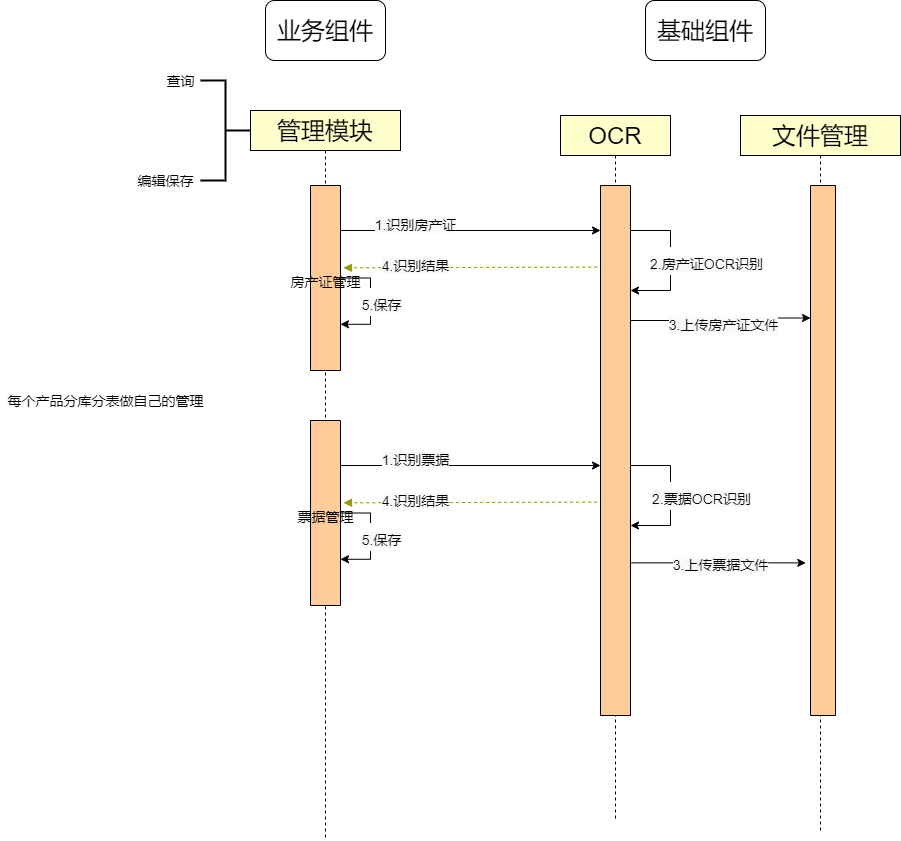

The diagram above was exported from draw.io. Its source (the exported page's mxGraphModel, read from the mxfile embedded in the PNG):
<mxGraphModel dx="2062" dy="1075" grid="1" gridSize="10" guides="1" tooltips="1" connect="1" arrows="1" fold="1" page="1" pageScale="1" pageWidth="827" pageHeight="1169" math="0" shadow="0">
  <root>
    <mxCell id="Miq2dxBWgiEzjtJJ1Hu0-0" />
    <mxCell id="Miq2dxBWgiEzjtJJ1Hu0-1" parent="Miq2dxBWgiEzjtJJ1Hu0-0" />
    <mxCell id="Miq2dxBWgiEzjtJJ1Hu0-2" value="OCR" style="shape=umlLifeline;perimeter=lifelinePerimeter;whiteSpace=wrap;html=1;container=1;collapsible=0;recursiveResize=0;outlineConnect=0;fontSize=24;fillColor=#FFFFCC;" parent="Miq2dxBWgiEzjtJJ1Hu0-1" vertex="1">
      <mxGeometry x="590" y="175" width="110" height="705" as="geometry" />
    </mxCell>
    <mxCell id="Miq2dxBWgiEzjtJJ1Hu0-4" value="" style="html=1;fontSize=24;direction=south;fillColor=#FFCC99;" parent="Miq2dxBWgiEzjtJJ1Hu0-2" vertex="1">
      <mxGeometry x="40" y="70" width="30" height="530" as="geometry" />
    </mxCell>
    <mxCell id="Miq2dxBWgiEzjtJJ1Hu0-5" style="edgeStyle=none;rounded=0;orthogonalLoop=1;jettySize=auto;html=1;exitX=0;exitY=0;exitDx=0;exitDy=0;fontSize=24;" parent="Miq2dxBWgiEzjtJJ1Hu0-2" source="Miq2dxBWgiEzjtJJ1Hu0-4" target="Miq2dxBWgiEzjtJJ1Hu0-4" edge="1">
      <mxGeometry relative="1" as="geometry" />
    </mxCell>
    <mxCell id="Miq2dxBWgiEzjtJJ1Hu0-22" style="edgeStyle=orthogonalEdgeStyle;rounded=0;orthogonalLoop=1;jettySize=auto;html=1;exitX=0.25;exitY=0;exitDx=0;exitDy=0;fontSize=14;" parent="Miq2dxBWgiEzjtJJ1Hu0-2" source="Miq2dxBWgiEzjtJJ1Hu0-4" edge="1">
      <mxGeometry relative="1" as="geometry">
        <mxPoint x="70" y="175" as="targetPoint" />
        <Array as="points">
          <mxPoint x="70" y="115" />
          <mxPoint x="110" y="115" />
          <mxPoint x="110" y="175" />
          <mxPoint x="70" y="175" />
        </Array>
      </mxGeometry>
    </mxCell>
    <mxCell id="NUH6Tn07Jg_jSV2eLJxE-3" value="&lt;span style=&quot;font-size: 14px ; background-color: rgb(248 , 249 , 250)&quot;&gt;2.房产证OCR识别&lt;/span&gt;" style="edgeLabel;html=1;align=center;verticalAlign=middle;resizable=0;points=[];fontSize=24;" parent="Miq2dxBWgiEzjtJJ1Hu0-22" vertex="1" connectable="0">
      <mxGeometry x="-0.2706" y="5" relative="1" as="geometry">
        <mxPoint x="80" y="25" as="offset" />
      </mxGeometry>
    </mxCell>
    <mxCell id="Miq2dxBWgiEzjtJJ1Hu0-3" value="管理模块" style="shape=umlLifeline;perimeter=lifelinePerimeter;whiteSpace=wrap;html=1;container=1;collapsible=0;recursiveResize=0;outlineConnect=0;fontSize=24;fillColor=#FFFFCC;" parent="Miq2dxBWgiEzjtJJ1Hu0-1" vertex="1">
      <mxGeometry x="280" y="170" width="150" height="730" as="geometry" />
    </mxCell>
    <mxCell id="Miq2dxBWgiEzjtJJ1Hu0-8" value="&lt;span&gt;&lt;font style=&quot;font-size: 14px&quot;&gt;房产证管理&lt;/font&gt;&lt;/span&gt;" style="html=1;fontSize=24;direction=south;fillColor=#FFCC99;" parent="Miq2dxBWgiEzjtJJ1Hu0-3" vertex="1">
      <mxGeometry x="60" y="75" width="30" height="185" as="geometry" />
    </mxCell>
    <mxCell id="Miq2dxBWgiEzjtJJ1Hu0-54" style="edgeStyle=orthogonalEdgeStyle;rounded=0;orthogonalLoop=1;jettySize=auto;html=1;exitX=0.5;exitY=0;exitDx=0;exitDy=0;entryX=0.75;entryY=0;entryDx=0;entryDy=0;fontSize=24;elbow=vertical;" parent="Miq2dxBWgiEzjtJJ1Hu0-3" source="Miq2dxBWgiEzjtJJ1Hu0-8" target="Miq2dxBWgiEzjtJJ1Hu0-8" edge="1">
      <mxGeometry relative="1" as="geometry">
        <Array as="points">
          <mxPoint x="120" y="168" />
          <mxPoint x="120" y="214" />
        </Array>
      </mxGeometry>
    </mxCell>
    <mxCell id="NUH6Tn07Jg_jSV2eLJxE-6" value="&lt;span style=&quot;font-size: 14px ; background-color: rgb(248 , 249 , 250)&quot;&gt;5.保存&lt;/span&gt;" style="edgeLabel;html=1;align=center;verticalAlign=middle;resizable=0;points=[];fontSize=24;" parent="Miq2dxBWgiEzjtJJ1Hu0-54" vertex="1" connectable="0">
      <mxGeometry x="0.2444" y="4" relative="1" as="geometry">
        <mxPoint x="6" y="-13" as="offset" />
      </mxGeometry>
    </mxCell>
    <mxCell id="Miq2dxBWgiEzjtJJ1Hu0-14" value="文件管理" style="shape=umlLifeline;perimeter=lifelinePerimeter;whiteSpace=wrap;html=1;container=1;collapsible=0;recursiveResize=0;outlineConnect=0;fontSize=24;fillColor=#FFFFCC;" parent="Miq2dxBWgiEzjtJJ1Hu0-1" vertex="1">
      <mxGeometry x="770" y="175" width="160" height="715" as="geometry" />
    </mxCell>
    <mxCell id="Miq2dxBWgiEzjtJJ1Hu0-15" value="" style="html=1;fontSize=24;direction=south;fillColor=#FFCC99;" parent="Miq2dxBWgiEzjtJJ1Hu0-14" vertex="1">
      <mxGeometry x="70" y="70" width="25" height="530" as="geometry" />
    </mxCell>
    <mxCell id="Miq2dxBWgiEzjtJJ1Hu0-16" style="edgeStyle=none;rounded=0;orthogonalLoop=1;jettySize=auto;html=1;exitX=0;exitY=0;exitDx=0;exitDy=0;fontSize=24;" parent="Miq2dxBWgiEzjtJJ1Hu0-14" source="Miq2dxBWgiEzjtJJ1Hu0-15" target="Miq2dxBWgiEzjtJJ1Hu0-15" edge="1">
      <mxGeometry relative="1" as="geometry" />
    </mxCell>
    <mxCell id="Miq2dxBWgiEzjtJJ1Hu0-23" style="edgeStyle=orthogonalEdgeStyle;rounded=0;orthogonalLoop=1;jettySize=auto;html=1;exitX=0.25;exitY=0;exitDx=0;exitDy=0;fontSize=14;" parent="Miq2dxBWgiEzjtJJ1Hu0-1" source="Miq2dxBWgiEzjtJJ1Hu0-8" edge="1">
      <mxGeometry relative="1" as="geometry">
        <mxPoint x="630" y="290" as="targetPoint" />
        <Array as="points">
          <mxPoint x="370" y="290" />
        </Array>
      </mxGeometry>
    </mxCell>
    <mxCell id="NUH6Tn07Jg_jSV2eLJxE-4" value="&lt;span style=&quot;font-size: 14px ; background-color: rgb(248 , 249 , 250)&quot;&gt;1.识别房产证&lt;/span&gt;" style="edgeLabel;html=1;align=center;verticalAlign=middle;resizable=0;points=[];fontSize=24;" parent="Miq2dxBWgiEzjtJJ1Hu0-23" vertex="1" connectable="0">
      <mxGeometry x="-0.1852" y="-3" relative="1" as="geometry">
        <mxPoint x="-30" y="-13" as="offset" />
      </mxGeometry>
    </mxCell>
    <mxCell id="Miq2dxBWgiEzjtJJ1Hu0-29" style="edgeStyle=orthogonalEdgeStyle;rounded=0;orthogonalLoop=1;jettySize=auto;html=1;entryX=0.25;entryY=1;entryDx=0;entryDy=0;fontSize=14;" parent="Miq2dxBWgiEzjtJJ1Hu0-1" target="Miq2dxBWgiEzjtJJ1Hu0-15" edge="1">
      <mxGeometry relative="1" as="geometry">
        <mxPoint x="660" y="380" as="sourcePoint" />
      </mxGeometry>
    </mxCell>
    <mxCell id="NUH6Tn07Jg_jSV2eLJxE-2" value="&lt;span style=&quot;font-size: 14px ; background-color: rgb(248 , 249 , 250)&quot;&gt;3.上传房产证文件&lt;/span&gt;" style="edgeLabel;html=1;align=center;verticalAlign=middle;resizable=0;points=[];fontSize=24;" parent="Miq2dxBWgiEzjtJJ1Hu0-29" vertex="1" connectable="0">
      <mxGeometry x="-0.4222" y="-2" relative="1" as="geometry">
        <mxPoint x="39" y="-2" as="offset" />
      </mxGeometry>
    </mxCell>
    <mxCell id="Miq2dxBWgiEzjtJJ1Hu0-31" value="&lt;font style=&quot;font-size: 24px&quot;&gt;基础组件&lt;/font&gt;" style="rounded=1;whiteSpace=wrap;html=1;fontSize=14;" parent="Miq2dxBWgiEzjtJJ1Hu0-1" vertex="1">
      <mxGeometry x="675" y="60" width="120" height="60" as="geometry" />
    </mxCell>
    <mxCell id="Miq2dxBWgiEzjtJJ1Hu0-42" value="" style="html=1;verticalAlign=bottom;labelBackgroundColor=none;endArrow=block;endFill=1;dashed=1;rounded=0;fontSize=24;elbow=vertical;exitX=0.154;exitY=1.11;exitDx=0;exitDy=0;entryX=0.445;entryY=-0.1;entryDx=0;entryDy=0;entryPerimeter=0;fillColor=#FF3333;strokeColor=#999900;exitPerimeter=0;" parent="Miq2dxBWgiEzjtJJ1Hu0-1" source="Miq2dxBWgiEzjtJJ1Hu0-4" target="Miq2dxBWgiEzjtJJ1Hu0-8" edge="1">
      <mxGeometry width="160" relative="1" as="geometry">
        <mxPoint x="400" y="310" as="sourcePoint" />
        <mxPoint x="460" y="410" as="targetPoint" />
      </mxGeometry>
    </mxCell>
    <mxCell id="NUH6Tn07Jg_jSV2eLJxE-5" value="&lt;span style=&quot;font-size: 14px ; background-color: rgb(248 , 249 , 250)&quot;&gt;4.识别结果&lt;/span&gt;" style="edgeLabel;html=1;align=center;verticalAlign=middle;resizable=0;points=[];fontSize=24;" parent="Miq2dxBWgiEzjtJJ1Hu0-42" vertex="1" connectable="0">
      <mxGeometry x="0.2209" y="1" relative="1" as="geometry">
        <mxPoint x="-27" y="-7" as="offset" />
      </mxGeometry>
    </mxCell>
    <mxCell id="Miq2dxBWgiEzjtJJ1Hu0-51" value="每个产品分库分表做自己的管理" style="text;html=1;align=center;verticalAlign=middle;resizable=0;points=[];autosize=1;strokeColor=none;fillColor=none;fontSize=14;" parent="Miq2dxBWgiEzjtJJ1Hu0-1" vertex="1">
      <mxGeometry x="30" y="450" width="210" height="20" as="geometry" />
    </mxCell>
    <mxCell id="jCaEWbKwJsNAw6buESCE-0" value="&lt;font style=&quot;font-size: 24px&quot;&gt;业务组件&lt;/font&gt;" style="rounded=1;whiteSpace=wrap;html=1;fontSize=14;" parent="Miq2dxBWgiEzjtJJ1Hu0-1" vertex="1">
      <mxGeometry x="295" y="60" width="120" height="60" as="geometry" />
    </mxCell>
    <mxCell id="Sh8KxRHtsKcqliAQI_HX-4" style="edgeStyle=none;rounded=0;orthogonalLoop=1;jettySize=auto;html=1;exitX=0;exitY=0;exitDx=0;exitDy=0;fontSize=24;" parent="Miq2dxBWgiEzjtJJ1Hu0-1" edge="1">
      <mxGeometry relative="1" as="geometry">
        <mxPoint x="660" y="479.99999999999955" as="sourcePoint" />
        <mxPoint x="660" y="479.99999999999955" as="targetPoint" />
      </mxGeometry>
    </mxCell>
    <mxCell id="Sh8KxRHtsKcqliAQI_HX-5" style="edgeStyle=orthogonalEdgeStyle;rounded=0;orthogonalLoop=1;jettySize=auto;html=1;exitX=0.25;exitY=0;exitDx=0;exitDy=0;fontSize=14;" parent="Miq2dxBWgiEzjtJJ1Hu0-1" edge="1">
      <mxGeometry relative="1" as="geometry">
        <mxPoint x="660" y="612.5" as="sourcePoint" />
        <mxPoint x="660" y="585" as="targetPoint" />
        <Array as="points">
          <mxPoint x="660" y="525" />
          <mxPoint x="700" y="525" />
          <mxPoint x="700" y="585" />
          <mxPoint x="660" y="585" />
        </Array>
      </mxGeometry>
    </mxCell>
    <mxCell id="Sh8KxRHtsKcqliAQI_HX-6" value="&lt;span style=&quot;font-size: 14px ; background-color: rgb(248 , 249 , 250)&quot;&gt;2.票据OCR识别&lt;/span&gt;" style="edgeLabel;html=1;align=center;verticalAlign=middle;resizable=0;points=[];fontSize=24;" parent="Sh8KxRHtsKcqliAQI_HX-5" vertex="1" connectable="0">
      <mxGeometry x="-0.2706" y="5" relative="1" as="geometry">
        <mxPoint x="75" y="25" as="offset" />
      </mxGeometry>
    </mxCell>
    <mxCell id="Sh8KxRHtsKcqliAQI_HX-7" value="&lt;span&gt;&lt;font style=&quot;font-size: 14px&quot;&gt;票据管理&lt;/font&gt;&lt;/span&gt;" style="html=1;fontSize=24;direction=south;fillColor=#FFCC99;" parent="Miq2dxBWgiEzjtJJ1Hu0-1" vertex="1">
      <mxGeometry x="340" y="480" width="30" height="185" as="geometry" />
    </mxCell>
    <mxCell id="Sh8KxRHtsKcqliAQI_HX-8" style="edgeStyle=orthogonalEdgeStyle;rounded=0;orthogonalLoop=1;jettySize=auto;html=1;exitX=0.5;exitY=0;exitDx=0;exitDy=0;entryX=0.75;entryY=0;entryDx=0;entryDy=0;fontSize=24;elbow=vertical;" parent="Miq2dxBWgiEzjtJJ1Hu0-1" source="Sh8KxRHtsKcqliAQI_HX-7" target="Sh8KxRHtsKcqliAQI_HX-7" edge="1">
      <mxGeometry relative="1" as="geometry">
        <Array as="points">
          <mxPoint x="400" y="573" />
          <mxPoint x="400" y="619" />
        </Array>
      </mxGeometry>
    </mxCell>
    <mxCell id="Sh8KxRHtsKcqliAQI_HX-9" value="&lt;span style=&quot;font-size: 14px ; background-color: rgb(248 , 249 , 250)&quot;&gt;5.保存&lt;/span&gt;" style="edgeLabel;html=1;align=center;verticalAlign=middle;resizable=0;points=[];fontSize=24;" parent="Sh8KxRHtsKcqliAQI_HX-8" vertex="1" connectable="0">
      <mxGeometry x="0.2444" y="4" relative="1" as="geometry">
        <mxPoint x="6" y="-13" as="offset" />
      </mxGeometry>
    </mxCell>
    <mxCell id="Sh8KxRHtsKcqliAQI_HX-11" style="edgeStyle=orthogonalEdgeStyle;rounded=0;orthogonalLoop=1;jettySize=auto;html=1;exitX=0.25;exitY=0;exitDx=0;exitDy=0;fontSize=14;" parent="Miq2dxBWgiEzjtJJ1Hu0-1" source="Sh8KxRHtsKcqliAQI_HX-7" edge="1">
      <mxGeometry relative="1" as="geometry">
        <mxPoint x="630" y="525" as="targetPoint" />
        <Array as="points">
          <mxPoint x="370" y="525" />
        </Array>
      </mxGeometry>
    </mxCell>
    <mxCell id="Sh8KxRHtsKcqliAQI_HX-12" value="&lt;span style=&quot;font-size: 14px ; background-color: rgb(248 , 249 , 250)&quot;&gt;1.识别票据&lt;/span&gt;" style="edgeLabel;html=1;align=center;verticalAlign=middle;resizable=0;points=[];fontSize=24;" parent="Sh8KxRHtsKcqliAQI_HX-11" vertex="1" connectable="0">
      <mxGeometry x="-0.1852" y="-3" relative="1" as="geometry">
        <mxPoint x="-30" y="-13" as="offset" />
      </mxGeometry>
    </mxCell>
    <mxCell id="Sh8KxRHtsKcqliAQI_HX-14" value="" style="html=1;verticalAlign=bottom;labelBackgroundColor=none;endArrow=block;endFill=1;dashed=1;rounded=0;fontSize=24;elbow=vertical;exitX=0.154;exitY=1.11;exitDx=0;exitDy=0;entryX=0.445;entryY=-0.1;entryDx=0;entryDy=0;entryPerimeter=0;fillColor=#FF3333;strokeColor=#999900;exitPerimeter=0;" parent="Miq2dxBWgiEzjtJJ1Hu0-1" target="Sh8KxRHtsKcqliAQI_HX-7" edge="1">
      <mxGeometry width="160" relative="1" as="geometry">
        <mxPoint x="626.7000000000003" y="561.6200000000001" as="sourcePoint" />
        <mxPoint x="460" y="645" as="targetPoint" />
      </mxGeometry>
    </mxCell>
    <mxCell id="Sh8KxRHtsKcqliAQI_HX-15" value="&lt;span style=&quot;font-size: 14px ; background-color: rgb(248 , 249 , 250)&quot;&gt;4.识别结果&lt;/span&gt;" style="edgeLabel;html=1;align=center;verticalAlign=middle;resizable=0;points=[];fontSize=24;" parent="Sh8KxRHtsKcqliAQI_HX-14" vertex="1" connectable="0">
      <mxGeometry x="0.2209" y="1" relative="1" as="geometry">
        <mxPoint x="-27" y="-7" as="offset" />
      </mxGeometry>
    </mxCell>
    <mxCell id="Sh8KxRHtsKcqliAQI_HX-16" style="edgeStyle=orthogonalEdgeStyle;rounded=0;orthogonalLoop=1;jettySize=auto;html=1;fontSize=14;exitX=0.712;exitY=-0.033;exitDx=0;exitDy=0;exitPerimeter=0;entryX=0.712;entryY=1.189;entryDx=0;entryDy=0;entryPerimeter=0;" parent="Miq2dxBWgiEzjtJJ1Hu0-1" source="Miq2dxBWgiEzjtJJ1Hu0-4" target="Miq2dxBWgiEzjtJJ1Hu0-15" edge="1">
      <mxGeometry relative="1" as="geometry">
        <mxPoint x="660" y="606.5" as="sourcePoint" />
        <mxPoint x="840" y="610" as="targetPoint" />
      </mxGeometry>
    </mxCell>
    <mxCell id="Sh8KxRHtsKcqliAQI_HX-17" value="&lt;span style=&quot;font-size: 14px ; background-color: rgb(248 , 249 , 250)&quot;&gt;3.上传票据文件&lt;/span&gt;" style="edgeLabel;html=1;align=center;verticalAlign=middle;resizable=0;points=[];fontSize=24;" parent="Sh8KxRHtsKcqliAQI_HX-16" vertex="1" connectable="0">
      <mxGeometry x="-0.4222" y="-2" relative="1" as="geometry">
        <mxPoint x="39" y="-4" as="offset" />
      </mxGeometry>
    </mxCell>
    <mxCell id="Sh8KxRHtsKcqliAQI_HX-18" value="" style="strokeWidth=2;html=1;shape=mxgraph.flowchart.annotation_2;align=left;labelPosition=right;pointerEvents=1;fontSize=14;fillColor=#FFFFCC;direction=west;" parent="Miq2dxBWgiEzjtJJ1Hu0-1" vertex="1">
      <mxGeometry x="230" y="140" width="50" height="100" as="geometry" />
    </mxCell>
    <mxCell id="Miq2dxBWgiEzjtJJ1Hu0-45" value="查询" style="text;html=1;align=center;verticalAlign=middle;resizable=0;points=[];autosize=1;strokeColor=none;fillColor=none;fontSize=14;" parent="Miq2dxBWgiEzjtJJ1Hu0-1" vertex="1">
      <mxGeometry x="190" y="130" width="40" height="20" as="geometry" />
    </mxCell>
    <mxCell id="Miq2dxBWgiEzjtJJ1Hu0-46" value="编辑保存" style="text;html=1;align=center;verticalAlign=middle;resizable=0;points=[];autosize=1;strokeColor=none;fillColor=none;fontSize=14;" parent="Miq2dxBWgiEzjtJJ1Hu0-1" vertex="1">
      <mxGeometry x="160" y="230" width="70" height="20" as="geometry" />
    </mxCell>
  </root>
</mxGraphModel>